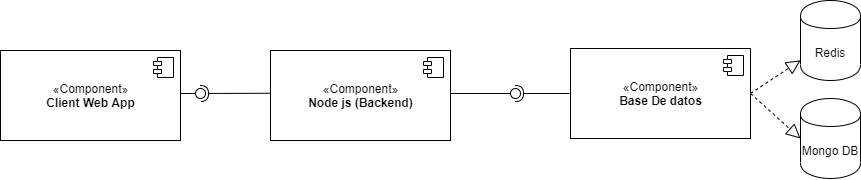

The diagram above was exported from draw.io. Its source (the exported page's mxGraphModel, read from the mxfile embedded in the PNG):
<mxGraphModel dx="1056" dy="548" grid="1" gridSize="10" guides="1" tooltips="1" connect="1" arrows="1" fold="1" page="1" pageScale="1" pageWidth="850" pageHeight="1100" math="0" shadow="0">
  <root>
    <mxCell id="Y2KgsFeYGJr0eESnODDJ-0" />
    <mxCell id="Y2KgsFeYGJr0eESnODDJ-1" parent="Y2KgsFeYGJr0eESnODDJ-0" />
    <mxCell id="iBz1s-46OtcptoP60Fi4-1" value="«Component»&lt;br&gt;&lt;b&gt;Client Web App&lt;/b&gt;" style="html=1;dropTarget=0;" vertex="1" parent="Y2KgsFeYGJr0eESnODDJ-1">
      <mxGeometry x="140" y="210" width="180" height="90" as="geometry" />
    </mxCell>
    <mxCell id="iBz1s-46OtcptoP60Fi4-2" value="" style="shape=component;jettyWidth=8;jettyHeight=4;" vertex="1" parent="iBz1s-46OtcptoP60Fi4-1">
      <mxGeometry x="1" width="20" height="20" relative="1" as="geometry">
        <mxPoint x="-27" y="7" as="offset" />
      </mxGeometry>
    </mxCell>
    <mxCell id="iBz1s-46OtcptoP60Fi4-3" value="«Component»&lt;br&gt;&lt;b&gt;Node js (Backend)&lt;/b&gt;" style="html=1;dropTarget=0;" vertex="1" parent="Y2KgsFeYGJr0eESnODDJ-1">
      <mxGeometry x="410" y="210" width="180" height="90" as="geometry" />
    </mxCell>
    <mxCell id="iBz1s-46OtcptoP60Fi4-4" value="" style="shape=component;jettyWidth=8;jettyHeight=4;" vertex="1" parent="iBz1s-46OtcptoP60Fi4-3">
      <mxGeometry x="1" width="20" height="20" relative="1" as="geometry">
        <mxPoint x="-27" y="7" as="offset" />
      </mxGeometry>
    </mxCell>
    <mxCell id="iBz1s-46OtcptoP60Fi4-5" value="«Component»&lt;br&gt;&lt;b&gt;Base De datos&lt;/b&gt;" style="html=1;dropTarget=0;" vertex="1" parent="Y2KgsFeYGJr0eESnODDJ-1">
      <mxGeometry x="710" y="208" width="180" height="90" as="geometry" />
    </mxCell>
    <mxCell id="iBz1s-46OtcptoP60Fi4-6" value="" style="shape=component;jettyWidth=8;jettyHeight=4;" vertex="1" parent="iBz1s-46OtcptoP60Fi4-5">
      <mxGeometry x="1" width="20" height="20" relative="1" as="geometry">
        <mxPoint x="-27" y="7" as="offset" />
      </mxGeometry>
    </mxCell>
    <mxCell id="iBz1s-46OtcptoP60Fi4-7" value="" style="rounded=0;orthogonalLoop=1;jettySize=auto;html=1;endArrow=none;endFill=0;" edge="1" target="iBz1s-46OtcptoP60Fi4-9" parent="Y2KgsFeYGJr0eESnODDJ-1">
      <mxGeometry relative="1" as="geometry">
        <mxPoint x="320" y="253" as="sourcePoint" />
      </mxGeometry>
    </mxCell>
    <mxCell id="iBz1s-46OtcptoP60Fi4-8" value="" style="rounded=0;orthogonalLoop=1;jettySize=auto;html=1;endArrow=halfCircle;endFill=0;entryX=0.5;entryY=0.5;entryDx=0;entryDy=0;endSize=6;strokeWidth=1;exitX=0;exitY=0.475;exitDx=0;exitDy=0;exitPerimeter=0;" edge="1" target="iBz1s-46OtcptoP60Fi4-9" parent="Y2KgsFeYGJr0eESnODDJ-1" source="iBz1s-46OtcptoP60Fi4-3">
      <mxGeometry relative="1" as="geometry">
        <mxPoint x="360" y="253" as="sourcePoint" />
      </mxGeometry>
    </mxCell>
    <mxCell id="iBz1s-46OtcptoP60Fi4-9" value="" style="ellipse;whiteSpace=wrap;html=1;fontFamily=Helvetica;fontSize=12;fontColor=#000000;align=center;strokeColor=#000000;fillColor=#ffffff;points=[];aspect=fixed;resizable=0;" vertex="1" parent="Y2KgsFeYGJr0eESnODDJ-1">
      <mxGeometry x="335" y="248" width="10" height="10" as="geometry" />
    </mxCell>
    <mxCell id="iBz1s-46OtcptoP60Fi4-11" value="" style="rounded=0;orthogonalLoop=1;jettySize=auto;html=1;endArrow=none;endFill=0;" edge="1" parent="Y2KgsFeYGJr0eESnODDJ-1">
      <mxGeometry relative="1" as="geometry">
        <mxPoint x="590" y="253" as="sourcePoint" />
        <mxPoint x="650" y="253" as="targetPoint" />
      </mxGeometry>
    </mxCell>
    <mxCell id="iBz1s-46OtcptoP60Fi4-12" value="" style="rounded=0;orthogonalLoop=1;jettySize=auto;html=1;endArrow=halfCircle;endFill=0;entryX=0.5;entryY=0.5;entryDx=0;entryDy=0;endSize=6;strokeWidth=1;" edge="1" target="iBz1s-46OtcptoP60Fi4-13" parent="Y2KgsFeYGJr0eESnODDJ-1">
      <mxGeometry relative="1" as="geometry">
        <mxPoint x="709" y="253" as="sourcePoint" />
      </mxGeometry>
    </mxCell>
    <mxCell id="iBz1s-46OtcptoP60Fi4-13" value="" style="ellipse;whiteSpace=wrap;html=1;fontFamily=Helvetica;fontSize=12;fontColor=#000000;align=center;strokeColor=#000000;fillColor=#ffffff;points=[];aspect=fixed;resizable=0;" vertex="1" parent="Y2KgsFeYGJr0eESnODDJ-1">
      <mxGeometry x="650" y="248" width="10" height="10" as="geometry" />
    </mxCell>
    <mxCell id="iBz1s-46OtcptoP60Fi4-14" value="Mongo DB" style="shape=cylinder;whiteSpace=wrap;html=1;boundedLbl=1;backgroundOutline=1;" vertex="1" parent="Y2KgsFeYGJr0eESnODDJ-1">
      <mxGeometry x="940" y="258" width="60" height="80" as="geometry" />
    </mxCell>
    <mxCell id="iBz1s-46OtcptoP60Fi4-15" value="Redis" style="shape=cylinder;whiteSpace=wrap;html=1;boundedLbl=1;backgroundOutline=1;" vertex="1" parent="Y2KgsFeYGJr0eESnODDJ-1">
      <mxGeometry x="940" y="160" width="60" height="80" as="geometry" />
    </mxCell>
    <mxCell id="iBz1s-46OtcptoP60Fi4-16" value="" style="endArrow=block;dashed=1;endFill=0;endSize=12;html=1;exitX=1;exitY=0.5;exitDx=0;exitDy=0;" edge="1" parent="Y2KgsFeYGJr0eESnODDJ-1" source="iBz1s-46OtcptoP60Fi4-5" target="iBz1s-46OtcptoP60Fi4-15">
      <mxGeometry width="160" relative="1" as="geometry">
        <mxPoint x="940" y="260" as="sourcePoint" />
        <mxPoint x="1100" y="260" as="targetPoint" />
      </mxGeometry>
    </mxCell>
    <mxCell id="iBz1s-46OtcptoP60Fi4-17" value="" style="endArrow=block;dashed=1;endFill=0;endSize=12;html=1;exitX=1;exitY=0.5;exitDx=0;exitDy=0;entryX=0;entryY=0.5;entryDx=0;entryDy=0;" edge="1" parent="Y2KgsFeYGJr0eESnODDJ-1" source="iBz1s-46OtcptoP60Fi4-5" target="iBz1s-46OtcptoP60Fi4-14">
      <mxGeometry width="160" relative="1" as="geometry">
        <mxPoint x="900" y="263" as="sourcePoint" />
        <mxPoint x="950" y="229.875" as="targetPoint" />
        <Array as="points" />
      </mxGeometry>
    </mxCell>
  </root>
</mxGraphModel>